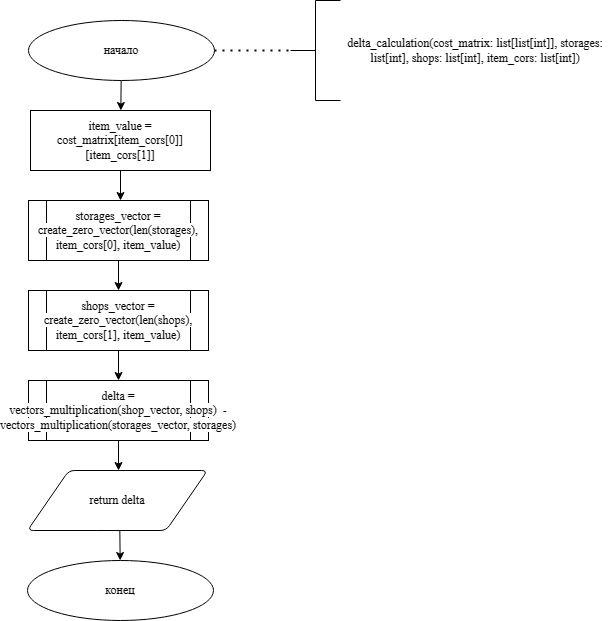

The diagram above was exported from draw.io. Its source (the exported page's mxGraphModel, read from the mxfile embedded in the PNG):
<mxGraphModel dx="457" dy="416" grid="1" gridSize="10" guides="1" tooltips="1" connect="1" arrows="1" fold="1" page="1" pageScale="1" pageWidth="827" pageHeight="1169" math="0" shadow="0">
  <root>
    <mxCell id="0" />
    <mxCell id="1" parent="0" />
    <mxCell id="q-TaGu5_eabyM6tKwuKo-1" value="" style="group" vertex="1" connectable="0" parent="1">
      <mxGeometry x="117" y="30" width="583" height="620" as="geometry" />
    </mxCell>
    <mxCell id="q-TaGu5_eabyM6tKwuKo-2" value="delta_calculation(cost_matrix: list[list[int]], storages: list[int], shops: list[int], item_cors: list[int])&#10;        " style="text;whiteSpace=wrap;verticalAlign=middle;align=center;fontFamily=Times New Roman;" vertex="1" parent="q-TaGu5_eabyM6tKwuKo-1">
      <mxGeometry x="313" y="30" width="270" height="40" as="geometry" />
    </mxCell>
    <mxCell id="q-TaGu5_eabyM6tKwuKo-3" value="начало" style="strokeWidth=1;html=1;shape=mxgraph.flowchart.start_1;whiteSpace=wrap;fontFamily=Times New Roman;" vertex="1" parent="q-TaGu5_eabyM6tKwuKo-1">
      <mxGeometry x="1" y="20" width="186" height="60" as="geometry" />
    </mxCell>
    <mxCell id="q-TaGu5_eabyM6tKwuKo-4" value="" style="strokeWidth=1;html=1;shape=mxgraph.flowchart.annotation_2;align=left;labelPosition=right;pointerEvents=1;fontFamily=Times New Roman;" vertex="1" parent="q-TaGu5_eabyM6tKwuKo-1">
      <mxGeometry x="263" width="50" height="100" as="geometry" />
    </mxCell>
    <mxCell id="q-TaGu5_eabyM6tKwuKo-5" value="" style="endArrow=none;dashed=1;html=1;dashPattern=1 3;strokeWidth=2;rounded=0;entryX=0;entryY=0.5;entryDx=0;entryDy=0;entryPerimeter=0;fontFamily=Times New Roman;" edge="1" parent="q-TaGu5_eabyM6tKwuKo-1" source="q-TaGu5_eabyM6tKwuKo-3" target="q-TaGu5_eabyM6tKwuKo-4">
      <mxGeometry width="50" height="50" relative="1" as="geometry">
        <mxPoint x="133" y="270" as="sourcePoint" />
        <mxPoint x="183" y="220" as="targetPoint" />
      </mxGeometry>
    </mxCell>
    <mxCell id="q-TaGu5_eabyM6tKwuKo-6" value="" style="endArrow=classic;html=1;rounded=0;fontFamily=Times New Roman;" edge="1" parent="q-TaGu5_eabyM6tKwuKo-1" source="q-TaGu5_eabyM6tKwuKo-3">
      <mxGeometry width="50" height="50" relative="1" as="geometry">
        <mxPoint x="273" y="210" as="sourcePoint" />
        <mxPoint x="93.33333333333337" y="110" as="targetPoint" />
      </mxGeometry>
    </mxCell>
    <mxCell id="q-TaGu5_eabyM6tKwuKo-7" value="" style="endArrow=classic;html=1;rounded=0;fontFamily=Times New Roman;fontColor=#000000;labelBackgroundColor=none;" edge="1" parent="q-TaGu5_eabyM6tKwuKo-1">
      <mxGeometry width="50" height="50" relative="1" as="geometry">
        <mxPoint x="93" y="170" as="sourcePoint" />
        <mxPoint x="93" y="200" as="targetPoint" />
      </mxGeometry>
    </mxCell>
    <mxCell id="q-TaGu5_eabyM6tKwuKo-8" value="конец" style="strokeWidth=1;html=1;shape=mxgraph.flowchart.start_1;whiteSpace=wrap;fontFamily=Times New Roman;" vertex="1" parent="q-TaGu5_eabyM6tKwuKo-1">
      <mxGeometry y="560" width="186" height="60" as="geometry" />
    </mxCell>
    <mxCell id="q-TaGu5_eabyM6tKwuKo-9" value="" style="endArrow=classic;html=1;rounded=0;fontFamily=Times New Roman;" edge="1" parent="q-TaGu5_eabyM6tKwuKo-1" target="q-TaGu5_eabyM6tKwuKo-8">
      <mxGeometry width="50" height="50" relative="1" as="geometry">
        <mxPoint x="92.33333333333326" y="530" as="sourcePoint" />
        <mxPoint x="87" y="650" as="targetPoint" />
      </mxGeometry>
    </mxCell>
    <mxCell id="q-TaGu5_eabyM6tKwuKo-10" value="&lt;div&gt;&lt;font&gt;return delta&lt;/font&gt;&lt;/div&gt;" style="shape=parallelogram;html=1;strokeWidth=1;perimeter=parallelogramPerimeter;whiteSpace=wrap;rounded=1;arcSize=12;size=0.23;fontFamily=Times New Roman;" vertex="1" parent="q-TaGu5_eabyM6tKwuKo-1">
      <mxGeometry y="470" width="180" height="60" as="geometry" />
    </mxCell>
    <mxCell id="q-TaGu5_eabyM6tKwuKo-11" value="" style="endArrow=classic;html=1;rounded=0;fontFamily=Times New Roman;fontColor=#000000;labelBackgroundColor=none;" edge="1" parent="q-TaGu5_eabyM6tKwuKo-1">
      <mxGeometry width="50" height="50" relative="1" as="geometry">
        <mxPoint x="91" y="260" as="sourcePoint" />
        <mxPoint x="91" y="290" as="targetPoint" />
      </mxGeometry>
    </mxCell>
    <mxCell id="q-TaGu5_eabyM6tKwuKo-12" value="" style="endArrow=classic;html=1;rounded=0;fontFamily=Times New Roman;fontColor=#000000;labelBackgroundColor=none;" edge="1" parent="q-TaGu5_eabyM6tKwuKo-1">
      <mxGeometry width="50" height="50" relative="1" as="geometry">
        <mxPoint x="91" y="350" as="sourcePoint" />
        <mxPoint x="91" y="380" as="targetPoint" />
      </mxGeometry>
    </mxCell>
    <mxCell id="q-TaGu5_eabyM6tKwuKo-13" value="" style="endArrow=classic;html=1;rounded=0;fontFamily=Times New Roman;fontColor=#000000;labelBackgroundColor=none;" edge="1" parent="q-TaGu5_eabyM6tKwuKo-1">
      <mxGeometry width="50" height="50" relative="1" as="geometry">
        <mxPoint x="91" y="440" as="sourcePoint" />
        <mxPoint x="91" y="470" as="targetPoint" />
      </mxGeometry>
    </mxCell>
    <mxCell id="q-TaGu5_eabyM6tKwuKo-14" value="&lt;div style=&quot;&quot;&gt;&lt;div style=&quot;&quot;&gt;&lt;font style=&quot;background-color: rgb(255, 255, 255);&quot;&gt;storages_vector = create_zero_vector(len(storages),&lt;br&gt;&lt;/font&gt;&lt;/div&gt;&lt;div style=&quot;&quot;&gt;&lt;font style=&quot;background-color: rgb(255, 255, 255);&quot;&gt;item_cors[0], item_value)&lt;/font&gt;&lt;font style=&quot;background-color: rgb(30, 31, 34); color: rgb(188, 190, 196);&quot;&gt;&lt;br&gt;&lt;/font&gt;&lt;/div&gt;&lt;/div&gt;" style="shape=process;whiteSpace=wrap;html=1;backgroundOutline=1;fontFamily=Times New Roman;" vertex="1" parent="q-TaGu5_eabyM6tKwuKo-1">
      <mxGeometry x="1" y="200" width="180" height="60" as="geometry" />
    </mxCell>
    <mxCell id="q-TaGu5_eabyM6tKwuKo-15" value="&lt;div style=&quot;&quot;&gt;&lt;div style=&quot;&quot;&gt;&lt;span style=&quot;background-color: rgb(255, 255, 255);&quot;&gt;shops&lt;font&gt;_vector = create_zero_vector(len(&lt;/font&gt;shops),&lt;br&gt;&lt;/span&gt;&lt;/div&gt;&lt;div style=&quot;&quot;&gt;&lt;font style=&quot;background-color: rgb(255, 255, 255);&quot;&gt;item_cors[1], item_value)&lt;/font&gt;&lt;font style=&quot;background-color: rgb(30, 31, 34);&quot; color=&quot;#bcbec4&quot;&gt;&lt;br&gt;&lt;/font&gt;&lt;/div&gt;&lt;/div&gt;" style="shape=process;whiteSpace=wrap;html=1;backgroundOutline=1;fontFamily=Times New Roman;" vertex="1" parent="q-TaGu5_eabyM6tKwuKo-1">
      <mxGeometry x="1" y="290" width="180" height="60" as="geometry" />
    </mxCell>
    <mxCell id="q-TaGu5_eabyM6tKwuKo-16" value="&lt;div style=&quot;&quot;&gt;&lt;div style=&quot;&quot;&gt;&lt;font style=&quot;&quot;&gt;&lt;span style=&quot;background-color: rgb(255, 255, 255);&quot;&gt;delta = vectors_multiplication(shop_vector,&amp;nbsp;shops)&amp;nbsp; -vectors_multiplication(storages_vector,&amp;nbsp;storages)&lt;/span&gt;&lt;br&gt;&lt;/font&gt;&lt;/div&gt;&lt;/div&gt;" style="shape=process;whiteSpace=wrap;html=1;backgroundOutline=1;fontFamily=Times New Roman;" vertex="1" parent="q-TaGu5_eabyM6tKwuKo-1">
      <mxGeometry x="1" y="380" width="180" height="60" as="geometry" />
    </mxCell>
    <mxCell id="q-TaGu5_eabyM6tKwuKo-17" value="&lt;div style=&quot;&quot;&gt;&lt;div style=&quot;&quot;&gt;&lt;div style=&quot;&quot;&gt;&lt;div style=&quot;&quot;&gt;&lt;div style=&quot;&quot;&gt;&lt;div style=&quot;&quot;&gt;&lt;div style=&quot;&quot;&gt;&lt;div style=&quot;&quot;&gt;&lt;div style=&quot;&quot;&gt;&lt;font style=&quot;background-color: rgb(255, 255, 255);&quot;&gt;item_value = cost_matrix[item_cors[0]][item_cors[1]]&lt;/font&gt;&lt;/div&gt;&lt;/div&gt;&lt;/div&gt;&lt;/div&gt;&lt;/div&gt;&lt;/div&gt;&lt;/div&gt;&lt;/div&gt;&lt;/div&gt;" style="rounded=0;whiteSpace=wrap;html=1;fontFamily=Times New Roman;fontColor=#000000;labelBackgroundColor=none;" vertex="1" parent="q-TaGu5_eabyM6tKwuKo-1">
      <mxGeometry x="3" y="110" width="180" height="60" as="geometry" />
    </mxCell>
  </root>
</mxGraphModel>